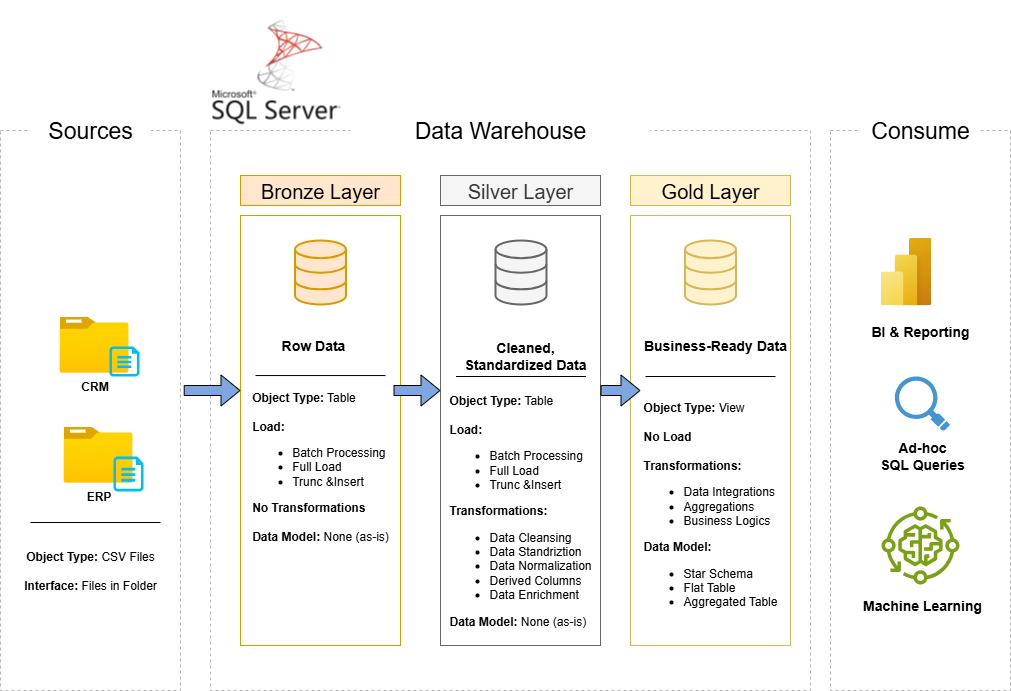

The diagram above was exported from draw.io. Its source (the exported page's mxGraphModel, read from the mxfile embedded in the PNG):
<mxGraphModel dx="1006" dy="770" grid="1" gridSize="10" guides="1" tooltips="1" connect="1" arrows="1" fold="1" page="1" pageScale="1" pageWidth="1100" pageHeight="850" math="0" shadow="0">
  <root>
    <mxCell id="0" />
    <mxCell id="1" parent="0" />
    <mxCell id="PXgQgO9ZJXW4oYvPHx63-1" value="" style="rounded=0;whiteSpace=wrap;html=1;fillColor=none;dashed=1;strokeColor=#B3B3B3;" parent="1" vertex="1">
      <mxGeometry x="30" y="140" width="180" height="560" as="geometry" />
    </mxCell>
    <mxCell id="PXgQgO9ZJXW4oYvPHx63-2" value="&lt;font style=&quot;font-size: 23px;&quot;&gt;Sources&lt;/font&gt;" style="rounded=0;whiteSpace=wrap;html=1;fillColor=default;strokeColor=none;" parent="1" vertex="1">
      <mxGeometry x="60" y="120" width="120" height="40" as="geometry" />
    </mxCell>
    <mxCell id="PXgQgO9ZJXW4oYvPHx63-3" value="" style="rounded=0;whiteSpace=wrap;html=1;fillColor=none;dashed=1;strokeColor=#B3B3B3;" parent="1" vertex="1">
      <mxGeometry x="240" y="140" width="600" height="560" as="geometry" />
    </mxCell>
    <mxCell id="PXgQgO9ZJXW4oYvPHx63-4" value="&lt;font style=&quot;font-size: 23px;&quot;&gt;Data Warehouse&lt;/font&gt;" style="rounded=0;whiteSpace=wrap;html=1;fillColor=default;strokeColor=none;" parent="1" vertex="1">
      <mxGeometry x="380" y="120" width="300" height="40" as="geometry" />
    </mxCell>
    <mxCell id="PXgQgO9ZJXW4oYvPHx63-6" value="" style="rounded=0;whiteSpace=wrap;html=1;fillColor=none;dashed=1;strokeColor=#B3B3B3;" parent="1" vertex="1">
      <mxGeometry x="860" y="140" width="180" height="560" as="geometry" />
    </mxCell>
    <mxCell id="PXgQgO9ZJXW4oYvPHx63-7" value="&lt;font style=&quot;font-size: 23px;&quot;&gt;Consume&lt;/font&gt;" style="rounded=0;whiteSpace=wrap;html=1;fillColor=default;strokeColor=none;" parent="1" vertex="1">
      <mxGeometry x="890" y="120" width="120" height="40" as="geometry" />
    </mxCell>
    <mxCell id="PXgQgO9ZJXW4oYvPHx63-8" value="Bronze Layer" style="rounded=0;whiteSpace=wrap;html=1;fillColor=#ffe6cc;strokeColor=#d79b00;fontSize=20;" parent="1" vertex="1">
      <mxGeometry x="270" y="185" width="160" height="30" as="geometry" />
    </mxCell>
    <mxCell id="PXgQgO9ZJXW4oYvPHx63-9" value="" style="rounded=0;whiteSpace=wrap;html=1;fillColor=none;strokeColor=#d79b00;fontSize=20;" parent="1" vertex="1">
      <mxGeometry x="270" y="225" width="160" height="430" as="geometry" />
    </mxCell>
    <mxCell id="PXgQgO9ZJXW4oYvPHx63-13" value="Silver Layer" style="rounded=0;whiteSpace=wrap;html=1;fillColor=#f5f5f5;strokeColor=#666666;fontSize=20;fontColor=#333333;" parent="1" vertex="1">
      <mxGeometry x="470" y="185" width="160" height="30" as="geometry" />
    </mxCell>
    <mxCell id="PXgQgO9ZJXW4oYvPHx63-14" value="" style="rounded=0;whiteSpace=wrap;html=1;fillColor=none;strokeColor=#666666;fontSize=20;fontColor=#333333;" parent="1" vertex="1">
      <mxGeometry x="470" y="225" width="160" height="430" as="geometry" />
    </mxCell>
    <mxCell id="PXgQgO9ZJXW4oYvPHx63-15" value="Gold Layer" style="rounded=0;whiteSpace=wrap;html=1;fillColor=#fff2cc;strokeColor=#d6b656;fontSize=20;" parent="1" vertex="1">
      <mxGeometry x="660" y="185" width="160" height="30" as="geometry" />
    </mxCell>
    <mxCell id="PXgQgO9ZJXW4oYvPHx63-16" value="" style="rounded=0;whiteSpace=wrap;html=1;fillColor=none;strokeColor=#d6b656;fontSize=20;" parent="1" vertex="1">
      <mxGeometry x="660" y="225" width="160" height="430" as="geometry" />
    </mxCell>
    <mxCell id="PXgQgO9ZJXW4oYvPHx63-17" value="&lt;b&gt;CRM&lt;/b&gt;" style="image;aspect=fixed;html=1;points=[];align=center;fontSize=12;image=img/lib/azure2/general/Folder_Blank.svg;" parent="1" vertex="1">
      <mxGeometry x="89" y="326" width="69" height="56.00000000000001" as="geometry" />
    </mxCell>
    <mxCell id="PXgQgO9ZJXW4oYvPHx63-19" value="" style="verticalLabelPosition=bottom;html=1;verticalAlign=top;align=center;strokeColor=none;fillColor=#00BEF2;shape=mxgraph.azure.cloud_services_configuration_file;pointerEvents=1;" parent="1" vertex="1">
      <mxGeometry x="139" y="356" width="30" height="30" as="geometry" />
    </mxCell>
    <mxCell id="PXgQgO9ZJXW4oYvPHx63-22" value="&lt;b&gt;ERP&lt;/b&gt;" style="image;aspect=fixed;html=1;points=[];align=center;fontSize=12;image=img/lib/azure2/general/Folder_Blank.svg;" parent="1" vertex="1">
      <mxGeometry x="93" y="436" width="69" height="56.00000000000001" as="geometry" />
    </mxCell>
    <mxCell id="PXgQgO9ZJXW4oYvPHx63-23" value="" style="verticalLabelPosition=bottom;html=1;verticalAlign=top;align=center;strokeColor=none;fillColor=#00BEF2;shape=mxgraph.azure.cloud_services_configuration_file;pointerEvents=1;" parent="1" vertex="1">
      <mxGeometry x="143" y="466" width="30" height="35" as="geometry" />
    </mxCell>
    <mxCell id="PXgQgO9ZJXW4oYvPHx63-26" value="" style="endArrow=none;html=1;rounded=0;" parent="1" edge="1">
      <mxGeometry width="50" height="50" relative="1" as="geometry">
        <mxPoint x="60" y="532" as="sourcePoint" />
        <mxPoint x="190" y="532" as="targetPoint" />
      </mxGeometry>
    </mxCell>
    <mxCell id="PXgQgO9ZJXW4oYvPHx63-27" value="&lt;b&gt;Object Type:&lt;/b&gt; CSV Files&lt;div&gt;&lt;br&gt;&lt;div&gt;&lt;b&gt;Interface:&lt;/b&gt; Files in Folder&lt;/div&gt;&lt;/div&gt;" style="text;html=1;align=center;verticalAlign=middle;whiteSpace=wrap;rounded=0;" parent="1" vertex="1">
      <mxGeometry x="50" y="560" width="140" height="40" as="geometry" />
    </mxCell>
    <mxCell id="PXgQgO9ZJXW4oYvPHx63-28" value="" style="html=1;verticalLabelPosition=bottom;align=center;labelBackgroundColor=#ffffff;verticalAlign=top;strokeWidth=2;strokeColor=#d79b00;shadow=0;dashed=0;shape=mxgraph.ios7.icons.data;fillColor=#ffe6cc;" parent="1" vertex="1">
      <mxGeometry x="324.5" y="250" width="51" height="64" as="geometry" />
    </mxCell>
    <mxCell id="PXgQgO9ZJXW4oYvPHx63-29" value="" style="html=1;verticalLabelPosition=bottom;align=center;labelBackgroundColor=#ffffff;verticalAlign=top;strokeWidth=2;strokeColor=#666666;shadow=0;dashed=0;shape=mxgraph.ios7.icons.data;fillColor=#f5f5f5;fontColor=#333333;" parent="1" vertex="1">
      <mxGeometry x="525" y="250" width="51" height="64" as="geometry" />
    </mxCell>
    <mxCell id="PXgQgO9ZJXW4oYvPHx63-30" value="" style="html=1;verticalLabelPosition=bottom;align=center;labelBackgroundColor=#ffffff;verticalAlign=top;strokeWidth=2;strokeColor=#d6b656;shadow=0;dashed=0;shape=mxgraph.ios7.icons.data;fillColor=#fff2cc;" parent="1" vertex="1">
      <mxGeometry x="714.5" y="250" width="51" height="64" as="geometry" />
    </mxCell>
    <mxCell id="PXgQgO9ZJXW4oYvPHx63-31" value="" style="shape=flexArrow;endArrow=classic;html=1;rounded=0;exitX=0.979;exitY=0.423;exitDx=0;exitDy=0;exitPerimeter=0;fillColor=#7EA6E0;strokeColor=default;" parent="1" edge="1">
      <mxGeometry width="50" height="50" relative="1" as="geometry">
        <mxPoint x="213.22000000000003" y="399.9999999999999" as="sourcePoint" />
        <mxPoint x="270" y="400" as="targetPoint" />
      </mxGeometry>
    </mxCell>
    <mxCell id="PXgQgO9ZJXW4oYvPHx63-32" value="" style="shape=flexArrow;endArrow=classic;html=1;rounded=0;fillColor=#7EA6E0;strokeColor=default;" parent="1" edge="1">
      <mxGeometry width="50" height="50" relative="1" as="geometry">
        <mxPoint x="423" y="400" as="sourcePoint" />
        <mxPoint x="470" y="400" as="targetPoint" />
      </mxGeometry>
    </mxCell>
    <mxCell id="PXgQgO9ZJXW4oYvPHx63-33" value="" style="shape=flexArrow;endArrow=classic;html=1;rounded=0;fillColor=#7EA6E0;strokeColor=default;" parent="1" edge="1">
      <mxGeometry width="50" height="50" relative="1" as="geometry">
        <mxPoint x="630" y="400" as="sourcePoint" />
        <mxPoint x="670" y="400" as="targetPoint" />
      </mxGeometry>
    </mxCell>
    <mxCell id="PXgQgO9ZJXW4oYvPHx63-34" value="&lt;font style=&quot;font-size: 14px;&quot;&gt;&lt;b&gt;Row Data&lt;/b&gt;&lt;/font&gt;" style="text;html=1;align=center;verticalAlign=middle;whiteSpace=wrap;rounded=0;" parent="1" vertex="1">
      <mxGeometry x="310" y="340" width="65.5" height="30" as="geometry" />
    </mxCell>
    <mxCell id="PXgQgO9ZJXW4oYvPHx63-35" value="&lt;font style=&quot;font-size: 14px;&quot;&gt;&lt;b&gt;Cleaned, Standardized Data&lt;/b&gt;&lt;/font&gt;" style="text;html=1;align=center;verticalAlign=middle;whiteSpace=wrap;rounded=0;" parent="1" vertex="1">
      <mxGeometry x="480" y="350" width="150" height="30" as="geometry" />
    </mxCell>
    <mxCell id="PXgQgO9ZJXW4oYvPHx63-37" value="&lt;font style=&quot;font-size: 14px;&quot;&gt;&lt;b&gt;Business-Ready Data&lt;/b&gt;&lt;/font&gt;" style="text;html=1;align=center;verticalAlign=middle;whiteSpace=wrap;rounded=0;" parent="1" vertex="1">
      <mxGeometry x="670" y="340" width="150" height="30" as="geometry" />
    </mxCell>
    <mxCell id="PXgQgO9ZJXW4oYvPHx63-38" value="" style="endArrow=none;html=1;rounded=0;" parent="1" edge="1">
      <mxGeometry width="50" height="50" relative="1" as="geometry">
        <mxPoint x="285" y="385.04999999999995" as="sourcePoint" />
        <mxPoint x="415" y="385.04999999999995" as="targetPoint" />
      </mxGeometry>
    </mxCell>
    <mxCell id="PXgQgO9ZJXW4oYvPHx63-39" value="" style="endArrow=none;html=1;rounded=0;" parent="1" edge="1">
      <mxGeometry width="50" height="50" relative="1" as="geometry">
        <mxPoint x="485.5" y="386" as="sourcePoint" />
        <mxPoint x="615.5" y="386" as="targetPoint" />
      </mxGeometry>
    </mxCell>
    <mxCell id="PXgQgO9ZJXW4oYvPHx63-40" value="" style="endArrow=none;html=1;rounded=0;" parent="1" edge="1">
      <mxGeometry width="50" height="50" relative="1" as="geometry">
        <mxPoint x="675" y="386" as="sourcePoint" />
        <mxPoint x="805" y="386" as="targetPoint" />
      </mxGeometry>
    </mxCell>
    <mxCell id="PXgQgO9ZJXW4oYvPHx63-41" value="&lt;div style=&quot;text-align: left;&quot;&gt;&lt;font&gt;&lt;b style=&quot;background-color: transparent; color: light-dark(rgb(0, 0, 0), rgb(255, 255, 255));&quot;&gt;Object Type:&lt;/b&gt;&lt;span style=&quot;background-color: transparent; color: light-dark(rgb(0, 0, 0), rgb(255, 255, 255));&quot;&gt; Table&lt;/span&gt;&lt;/font&gt;&lt;/div&gt;&lt;div&gt;&lt;div style=&quot;text-align: left;&quot;&gt;&lt;font&gt;&lt;br&gt;&lt;/font&gt;&lt;/div&gt;&lt;div style=&quot;text-align: left;&quot;&gt;&lt;b&gt;&lt;font&gt;Load:&amp;nbsp;&lt;/font&gt;&lt;/b&gt;&lt;/div&gt;&lt;div style=&quot;text-align: left;&quot;&gt;&lt;ul&gt;&lt;li&gt;&lt;span style=&quot;background-color: transparent; color: light-dark(rgb(0, 0, 0), rgb(255, 255, 255));&quot;&gt;&lt;font&gt;Batch Processing&lt;/font&gt;&lt;/span&gt;&lt;/li&gt;&lt;li&gt;&lt;span style=&quot;background-color: transparent; color: light-dark(rgb(0, 0, 0), rgb(255, 255, 255));&quot;&gt;&lt;font&gt;Full Load&amp;nbsp;&lt;/font&gt;&lt;/span&gt;&lt;/li&gt;&lt;li&gt;&lt;span style=&quot;background-color: transparent; color: light-dark(rgb(0, 0, 0), rgb(255, 255, 255));&quot;&gt;&lt;font&gt;Trunc &amp;amp;Insert&lt;/font&gt;&lt;/span&gt;&lt;/li&gt;&lt;/ul&gt;&lt;div&gt;&lt;b&gt;&lt;font&gt;No Transformations&lt;/font&gt;&lt;/b&gt;&lt;/div&gt;&lt;div&gt;&lt;b&gt;&lt;font&gt;&lt;br&gt;&lt;/font&gt;&lt;/b&gt;&lt;/div&gt;&lt;div&gt;&lt;font&gt;&lt;b style=&quot;&quot;&gt;Data Model:&lt;/b&gt; None (as-is)&lt;/font&gt;&lt;/div&gt;&lt;/div&gt;&lt;/div&gt;" style="text;html=1;align=center;verticalAlign=middle;whiteSpace=wrap;rounded=0;" parent="1" vertex="1">
      <mxGeometry x="270" y="436" width="160" height="80" as="geometry" />
    </mxCell>
    <mxCell id="PXgQgO9ZJXW4oYvPHx63-42" value="&lt;div style=&quot;text-align: left;&quot;&gt;&lt;font&gt;&lt;b style=&quot;background-color: transparent; color: light-dark(rgb(0, 0, 0), rgb(255, 255, 255));&quot;&gt;Object Type:&lt;/b&gt;&lt;span style=&quot;background-color: transparent; color: light-dark(rgb(0, 0, 0), rgb(255, 255, 255));&quot;&gt; Table&lt;/span&gt;&lt;/font&gt;&lt;/div&gt;&lt;div&gt;&lt;div style=&quot;text-align: left;&quot;&gt;&lt;font&gt;&lt;br&gt;&lt;/font&gt;&lt;/div&gt;&lt;div style=&quot;text-align: left;&quot;&gt;&lt;b&gt;&lt;font&gt;Load:&amp;nbsp;&lt;/font&gt;&lt;/b&gt;&lt;/div&gt;&lt;div style=&quot;text-align: left;&quot;&gt;&lt;ul&gt;&lt;li&gt;&lt;span style=&quot;background-color: transparent; color: light-dark(rgb(0, 0, 0), rgb(255, 255, 255));&quot;&gt;&lt;font&gt;Batch Processing&lt;/font&gt;&lt;/span&gt;&lt;/li&gt;&lt;li&gt;&lt;span style=&quot;background-color: transparent; color: light-dark(rgb(0, 0, 0), rgb(255, 255, 255));&quot;&gt;&lt;font&gt;Full Load&amp;nbsp;&lt;/font&gt;&lt;/span&gt;&lt;/li&gt;&lt;li&gt;&lt;span style=&quot;background-color: transparent; color: light-dark(rgb(0, 0, 0), rgb(255, 255, 255));&quot;&gt;&lt;font&gt;Trunc &amp;amp;Insert&lt;/font&gt;&lt;/span&gt;&lt;/li&gt;&lt;/ul&gt;&lt;div&gt;&lt;b&gt;&lt;font&gt;Transformations:&lt;/font&gt;&lt;/b&gt;&lt;/div&gt;&lt;div&gt;&lt;ul&gt;&lt;li&gt;Data Cleansing&lt;/li&gt;&lt;li&gt;Data Standriztion&lt;/li&gt;&lt;li&gt;Data Normalization&lt;/li&gt;&lt;li&gt;Derived Columns&lt;/li&gt;&lt;li&gt;Data Enrichment&lt;/li&gt;&lt;/ul&gt;&lt;/div&gt;&lt;div&gt;&lt;b style=&quot;background-color: transparent; color: light-dark(rgb(0, 0, 0), rgb(255, 255, 255));&quot;&gt;Data Model:&lt;/b&gt;&lt;span style=&quot;background-color: transparent; color: light-dark(rgb(0, 0, 0), rgb(255, 255, 255));&quot;&gt; None (as-is)&lt;/span&gt;&lt;/div&gt;&lt;/div&gt;&lt;/div&gt;" style="text;html=1;align=center;verticalAlign=middle;whiteSpace=wrap;rounded=0;" parent="1" vertex="1">
      <mxGeometry x="465" y="450" width="170" height="140" as="geometry" />
    </mxCell>
    <mxCell id="PXgQgO9ZJXW4oYvPHx63-44" value="&lt;div style=&quot;text-align: left;&quot;&gt;&lt;font&gt;&lt;b style=&quot;background-color: transparent; color: light-dark(rgb(0, 0, 0), rgb(255, 255, 255));&quot;&gt;Object Type:&lt;/b&gt;&lt;span style=&quot;background-color: transparent; color: light-dark(rgb(0, 0, 0), rgb(255, 255, 255));&quot;&gt; View&lt;/span&gt;&lt;/font&gt;&lt;/div&gt;&lt;div&gt;&lt;div style=&quot;text-align: left;&quot;&gt;&lt;font&gt;&lt;br&gt;&lt;/font&gt;&lt;/div&gt;&lt;div style=&quot;text-align: left;&quot;&gt;&lt;b&gt;&lt;font&gt;No Load&lt;/font&gt;&lt;/b&gt;&lt;/div&gt;&lt;div style=&quot;text-align: left;&quot;&gt;&lt;b&gt;&lt;font&gt;&lt;br&gt;&lt;/font&gt;&lt;/b&gt;&lt;/div&gt;&lt;div style=&quot;text-align: left;&quot;&gt;&lt;div&gt;&lt;b&gt;&lt;font&gt;Transformations:&lt;/font&gt;&lt;/b&gt;&lt;/div&gt;&lt;div&gt;&lt;ul&gt;&lt;li&gt;Data Integrations&lt;/li&gt;&lt;li&gt;Aggregations&lt;/li&gt;&lt;li&gt;Business Logics&lt;/li&gt;&lt;/ul&gt;&lt;/div&gt;&lt;div&gt;&lt;b style=&quot;background-color: transparent; color: light-dark(rgb(0, 0, 0), rgb(255, 255, 255));&quot;&gt;Data Model:&lt;/b&gt;&lt;/div&gt;&lt;div&gt;&lt;ul&gt;&lt;li&gt;Star Schema&lt;/li&gt;&lt;li&gt;Flat Table&amp;nbsp;&lt;/li&gt;&lt;li&gt;Aggregated Table&lt;/li&gt;&lt;/ul&gt;&lt;/div&gt;&lt;/div&gt;&lt;/div&gt;" style="text;html=1;align=center;verticalAlign=middle;whiteSpace=wrap;rounded=0;" parent="1" vertex="1">
      <mxGeometry x="660" y="450" width="160" height="140" as="geometry" />
    </mxCell>
    <mxCell id="PXgQgO9ZJXW4oYvPHx63-45" value="" style="image;aspect=fixed;html=1;points=[];align=center;fontSize=12;image=img/lib/azure2/power_platform/PowerBI.svg;" parent="1" vertex="1">
      <mxGeometry x="910" y="247" width="51" height="68" as="geometry" />
    </mxCell>
    <mxCell id="PXgQgO9ZJXW4oYvPHx63-46" value="&lt;font style=&quot;font-size: 14px;&quot;&gt;&lt;b&gt;BI &amp;amp; Reporting&lt;/b&gt;&lt;/font&gt;" style="text;html=1;align=center;verticalAlign=middle;whiteSpace=wrap;rounded=0;" parent="1" vertex="1">
      <mxGeometry x="875" y="326" width="150" height="30" as="geometry" />
    </mxCell>
    <mxCell id="PXgQgO9ZJXW4oYvPHx63-47" value="" style="shadow=0;dashed=0;html=1;strokeColor=none;fillColor=#4495D1;labelPosition=center;verticalLabelPosition=bottom;verticalAlign=top;align=center;outlineConnect=0;shape=mxgraph.veeam.magnifying_glass;pointerEvents=1;" parent="1" vertex="1">
      <mxGeometry x="924.4" y="386" width="55.2" height="54.4" as="geometry" />
    </mxCell>
    <mxCell id="PXgQgO9ZJXW4oYvPHx63-48" value="&lt;font style=&quot;font-size: 14px;&quot;&gt;&lt;b&gt;Ad-hoc&lt;/b&gt;&lt;/font&gt;&lt;div&gt;&lt;font style=&quot;font-size: 14px;&quot;&gt;&lt;b&gt;SQL Queries&lt;/b&gt;&lt;/font&gt;&lt;/div&gt;" style="text;html=1;align=center;verticalAlign=middle;whiteSpace=wrap;rounded=0;" parent="1" vertex="1">
      <mxGeometry x="877" y="450" width="150" height="30" as="geometry" />
    </mxCell>
    <mxCell id="PXgQgO9ZJXW4oYvPHx63-51" value="&lt;span style=&quot;font-size: 14px;&quot;&gt;&lt;b&gt;Machine Learning&lt;/b&gt;&lt;/span&gt;" style="text;html=1;align=center;verticalAlign=middle;whiteSpace=wrap;rounded=0;" parent="1" vertex="1">
      <mxGeometry x="877" y="600" width="150" height="30" as="geometry" />
    </mxCell>
    <mxCell id="PXgQgO9ZJXW4oYvPHx63-54" value="" style="sketch=0;outlineConnect=0;fontColor=#232F3E;gradientColor=none;fillColor=#7AA116;strokeColor=none;dashed=0;verticalLabelPosition=bottom;verticalAlign=top;align=center;html=1;fontSize=12;fontStyle=0;aspect=fixed;pointerEvents=1;shape=mxgraph.aws4.iot_greengrass_component_machine_learning;" parent="1" vertex="1">
      <mxGeometry x="911" y="516" width="78" height="78" as="geometry" />
    </mxCell>
    <UserObject label="&lt;img src=&quot;https://cdn-icons-png.flaticon.com/128/5968/5968364.png&quot; alt=&quot;Sql server&quot;&gt;" link="&lt;img src=&quot;https://cdn-icons-png.flaticon.com/128/5968/5968364.png&quot; alt=&quot;Sql server&quot;&gt;" id="PXgQgO9ZJXW4oYvPHx63-56">
      <mxCell style="text;whiteSpace=wrap;html=1;" parent="1" vertex="1">
        <mxGeometry x="240" y="10" width="30" height="40" as="geometry" />
      </mxCell>
    </UserObject>
  </root>
</mxGraphModel>